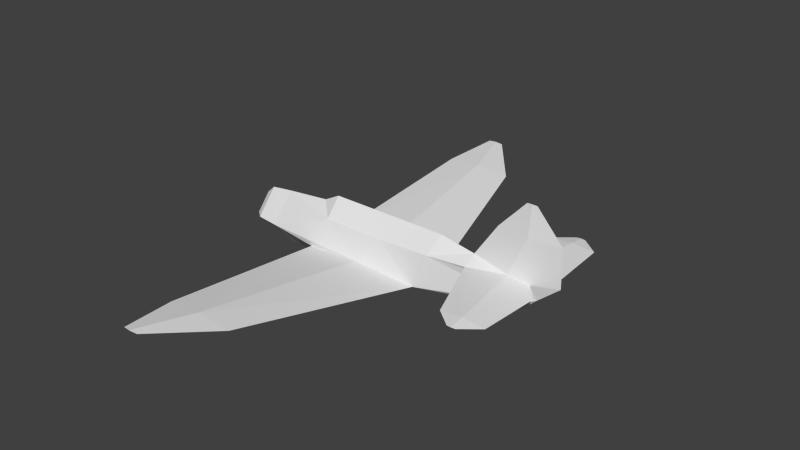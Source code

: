 # Source: sb2c_l.blend  (saved by Blender 2.69.0; exported with 4.5.12 LTS)
import bpy
from mathutils import Matrix  # noqa: F401  (used for matrix-valued properties, if any)

bpy.ops.wm.read_factory_settings(use_empty=True)
scene = bpy.context.scene
scene.name = 'Scene'

# ---- collections
col_collection_1 = bpy.data.collections.new('Collection 1'); scene.collection.children.link(col_collection_1)

# ---- materials (node trees are filled in below, after node groups)
mat_material_texture = bpy.data.materials.new('Material Texture')
mat_material_texture.alpha_threshold = 0.0
mat_material_texture.use_transparent_shadow = False
mat_material_texture.roughness = 0.5
mat_material_texture.line_color = (0.0, 0.0, 0.0, 1.0)

# ---- material node trees

# ---- world
world_world = bpy.data.worlds.new('World'); scene.world = world_world
world_world.color = (0.05088, 0.05088, 0.05088)
world_world.use_sun_shadow = False
world_world.sun_shadow_jitter_overblur = 0.0
world_world.cycles.sampling_method = 'MANUAL'
world_world.cycles.sample_map_resolution = 256

# ---- meshes
me_cylinder = bpy.data.meshes.new('Cylinder')
me_cylinder.from_pydata([(-0.31, 0.0, 1.2), (1.66, 0.0, 1.2), (3.4, 0.0, 1.2), (4.493, 0.0, 1.003), (0.3, 0.0, 1.2), (-0.31, 0.48, 0.6418), (0.3, 0.48, 0.6418), (1.66, 0.48, 0.6418), (3.264, 0.4509, 0.6935), (-0.31, -0.48, 0.6418), (0.3, -0.48, 0.6418), (1.66, -0.48, 0.6418), (3.264, -0.4509, 0.6935), (4.463, 0.3661, 0.7492), (6.3, 0.08572, 0.75), (5.64, 0.23, 0.6631), (6.751, 0.59, 0.75), (6.638, 2.47, 0.75), (5.956, 2.47, 0.6902), (5.288, 2.47, 0.75), (6.093, 2.91, 0.75), (5.962, 2.91, 0.7385), (5.833, 2.91, 0.75), (5.64, 0.13, 0.8346), (5.956, 2.47, 0.8098), (5.962, 2.91, 0.7615), (4.463, -0.3661, 0.7492), (6.3, -0.08572, 0.75), (5.64, -0.23, 0.6631), (6.751, -0.59, 0.75), (6.638, -2.47, 0.75), (5.956, -2.47, 0.6902), (5.288, -2.47, 0.75), (6.093, -2.91, 0.75), (5.962, -2.91, 0.7385), (5.833, -2.91, 0.75), (5.64, -0.13, 0.8346), (5.956, -2.47, 0.8098), (5.962, -2.91, 0.7615), (-0.81, 0.663, -0.3183), (0.9617, 0.6409, -0.4235), (2.908, 0.6107, -0.3225), (1.436, 5.865, 0.2472), (0.3449, 5.865, 0.1515), (-0.7237, 5.865, 0.2472), (0.0776, 7.556, 0.4308), (-0.17, 7.556, 0.4091), (-0.4124, 7.556, 0.4308), (-0.17, 7.556, 0.4525), (0.91, 0.6856, -0.198), (0.3449, 5.865, 0.3429), (-0.81, -0.663, -0.3183), (0.9617, -0.6409, -0.4235), (2.908, -0.6107, -0.3225), (1.436, -5.865, 0.2472), (0.3449, -5.865, 0.1515), (-0.7237, -5.865, 0.2472), (0.0776, -7.556, 0.4308), (-0.17, -7.556, 0.4091), (-0.4124, -7.556, 0.4308), (-0.17, -7.556, 0.4525), (0.91, -0.6856, -0.198), (0.3449, -5.865, 0.3429), (-3.21, 2.853e-08, -0.59), (-3.21, 0.0, 0.45), (-3.21, 0.43, -0.07), (-2.24, 0.73, -0.07), (-2.24, -5.865e-09, -0.92), (-2.24, 0.0, 0.78), (-2.954, 0.6349, -0.07), (-2.954, 7.093e-09, -0.8269), (-2.954, 2.745e-07, 0.6869), (-0.81, -7.851e-11, -0.93), (-0.81, 3.074e-07, 0.93), (1.66, -7.851e-11, -0.93), (6.06, 0.1429, 0.145), (6.06, 5.38e-08, -0.06), (7.129, 0.0, 2.06), (6.159, 0.08503, 2.06), (5.209, 0.0, 2.06), (6.331, 0.0, 2.95), (6.179, 0.01329, 2.95), (6.031, 0.0, 2.95), (-3.21, -0.43, -0.07), (-2.24, -0.73, -0.07), (-2.954, -0.6349, -0.07), (6.49, 0.0, 0.34), (6.06, -0.1429, 0.145), (7.151, 0.0, 0.9), (6.179, -0.01329, 2.95), (6.159, -0.08503, 2.06)], [], [(16, 18, 17), (17, 21, 20), (17, 18, 21), (18, 19, 21), (21, 19, 22), (29, 31, 28), (27, 29, 28), (26, 32, 37), (29, 30, 31), (30, 33, 34), (30, 34, 31), (31, 34, 32), (34, 35, 32), (36, 37, 29), (36, 29, 27), (49, 41, 50), (50, 41, 42), (42, 46, 45), (42, 43, 46), (43, 44, 46), (46, 44, 47), (48, 42, 45), (62, 60, 54), (44, 50, 48), (66, 39, 72, 67), (61, 62, 53), (62, 54, 53), (51, 62, 61), (54, 57, 58), (54, 58, 55), (55, 58, 56), (58, 59, 56), (53, 74, 76, 87), (60, 57, 54), (84, 51, 61), (84, 67, 72, 51), (9, 61, 10), (71, 68, 66, 69), (0, 73, 9), (80, 82, 89), (65, 63, 64), (71, 85, 84, 68), (52, 74, 53), (86, 88, 27), (27, 90, 36), (65, 69, 70, 63), (19, 24, 25), (24, 16, 17), (19, 25, 22), (25, 17, 20), (23, 16, 24), (24, 17, 25), (15, 13, 18), (31, 32, 26), (37, 30, 29), (37, 38, 30), (32, 35, 38), (26, 37, 36), (32, 38, 37), (38, 33, 30), (33, 38, 35, 34), (28, 31, 26), (16, 15, 18), (14, 15, 16), (23, 14, 16), (52, 55, 51), (50, 42, 48), (53, 54, 55), (84, 61, 9), (41, 75, 76, 74), (10, 61, 11), (56, 60, 62), (40, 41, 74), (83, 63, 70, 85), (39, 40, 74, 72), (53, 55, 52), (78, 3, 79), (0, 5, 73), (13, 23, 24), (13, 24, 19), (18, 13, 19), (23, 3, 78), (3, 23, 13), (3, 26, 36), (86, 14, 88), (55, 56, 51), (51, 72, 74, 52), (36, 90, 3), (14, 23, 78), (83, 64, 63), (27, 77, 90), (78, 79, 81), (88, 77, 27), (77, 78, 81), (77, 80, 89), (90, 89, 79), (81, 79, 82), (8, 13, 15), (8, 15, 75, 41), (14, 78, 77), (88, 14, 77), (1, 11, 12, 2), (68, 84, 9, 73), (66, 49, 39), (0, 4, 6, 5), (5, 6, 49), (3, 12, 26), (2, 3, 8), (0, 9, 10, 4), (7, 8, 41, 49), (77, 89, 90), (1, 2, 8, 7), (3, 13, 8), (86, 15, 14), (77, 81, 80), (11, 61, 53, 12), (4, 10, 11, 1), (2, 12, 3), (6, 7, 49), (4, 1, 7, 6), (43, 39, 44), (90, 79, 3), (64, 83, 85, 71), (64, 71, 69, 65), (40, 39, 43), (41, 40, 43), (87, 76, 86), (69, 66, 67, 70), (85, 70, 67, 84), (51, 56, 62), (56, 59, 60), (39, 50, 44), (41, 43, 42), (20, 21, 22, 25), (80, 81, 82), (89, 82, 79), (75, 86, 76), (57, 60, 59, 58), (45, 46, 47, 48), (68, 73, 5, 66), (66, 5, 49), (15, 86, 75), (39, 49, 50), (28, 87, 86), (86, 27, 28), (12, 53, 87, 28), (12, 28, 26), (44, 48, 47)])
_uv = me_cylinder.uv_layers.new(name='UVMap')
_uv.uv.foreach_set('vector', [0.2642, 0.4808, 0.1638, 0.5233, 0.1638, 0.4869, 0.1638, 0.4869, 0.1403, 0.523, 0.1403, 0.516, 0.1638, 0.4869, 0.1638, 0.5233, 0.1403, 0.523, 0.1638, 0.5233, 0.1638, 0.559, 0.1403, 0.523, 0.1403, 0.523, 0.1638, 0.559, 0.1403, 0.5299, 0.3273, 0.4808, 0.4277, 0.5233, 0.308, 0.5402, 0.3003, 0.5049, 0.3273, 0.4808, 0.308, 0.5402, 0.2762, 0.7563, 0.1639, 0.7123, 0.1639, 0.6766, 0.3273, 0.4808, 0.4277, 0.4869, 0.4277, 0.5233, 0.4277, 0.4869, 0.4512, 0.516, 0.4512, 0.523, 0.4277, 0.4869, 0.4512, 0.523, 0.4277, 0.5233, 0.4277, 0.5233, 0.4512, 0.523, 0.4277, 0.559, 0.4512, 0.523, 0.4512, 0.5299, 0.4277, 0.559, 0.2888, 0.6935, 0.1639, 0.6766, 0.2643, 0.6341, 0.2888, 0.6935, 0.2643, 0.6341, 0.2912, 0.6582, 0.5366, 0.3581, 0.5326, 0.2514, 0.8132, 0.3882, 0.8132, 0.3882, 0.5326, 0.2514, 0.8132, 0.3299, 0.1868, 0.09549, 0.0965, 0.1813, 0.0965, 0.168, 0.1868, 0.09549, 0.1868, 0.1538, 0.0965, 0.1813, 0.1868, 0.1538, 0.1868, 0.2108, 0.0965, 0.1813, 0.0965, 0.1813, 0.1868, 0.2108, 0.0965, 0.1942, 0.9035, 0.4157, 0.8132, 0.3299, 0.9035, 0.4025, 0.1868, 0.3882, 0.0965, 0.4157, 0.1868, 0.3299, 0.8132, 0.4453, 0.8132, 0.3882, 0.9035, 0.4157, 0.9914, 0.5845, 0.915, 0.5712, 0.915, 0.5386, 0.9914, 0.5391, 0.4634, 0.3581, 0.1868, 0.3882, 0.4674, 0.2514, 0.1868, 0.3882, 0.1868, 0.3299, 0.4674, 0.2514, 0.4646, 0.4499, 0.1868, 0.3882, 0.4634, 0.3581, 0.8132, 0.09549, 0.9035, 0.168, 0.9035, 0.1813, 0.8132, 0.09549, 0.9035, 0.1813, 0.8132, 0.1538, 0.8132, 0.1538, 0.9035, 0.1813, 0.8132, 0.2108, 0.9035, 0.1813, 0.9035, 0.1942, 0.8132, 0.2108, 0.7606, 0.817, 0.694, 0.7846, 0.929, 0.831, 0.929, 0.842, 0.0965, 0.4157, 0.0965, 0.4025, 0.1868, 0.3299, 0.4857, 0.8305, 0.5621, 0.8172, 0.654, 0.8237, 0.4857, 0.8305, 0.4857, 0.7851, 0.5621, 0.7846, 0.5621, 0.8172, 0.5888, 0.8685, 0.654, 0.8237, 0.6214, 0.8685, 0.4474, 0.8714, 0.4092, 0.8764, 0.4092, 0.831, 0.4474, 0.831, 0.8256, 0.04238, 0.7989, 0.02796, 0.8256, 0.01257, 0.9435, 0.9918, 0.9274, 0.9918, 0.9354, 0.9918, 0.9227, 0.7349, 0.9457, 0.7071, 0.9457, 0.7626, 0.3439, 0.8709, 0.3439, 0.8305, 0.3821, 0.8305, 0.3821, 0.8759, 0.6567, 0.8116, 0.694, 0.7846, 0.7606, 0.817, 0.952, 0.8524, 0.9872, 0.8823, 0.9418, 0.8743, 0.9418, 0.8743, 0.9343, 0.9442, 0.9065, 0.8788, 0.461, 0.831, 0.4474, 0.831, 0.4474, 0.7905, 0.461, 0.8032, 0.4277, 0.7123, 0.4277, 0.6766, 0.4512, 0.6763, 0.4277, 0.6766, 0.3273, 0.6341, 0.4277, 0.6402, 0.4277, 0.7123, 0.4512, 0.6763, 0.4512, 0.6831, 0.4512, 0.6763, 0.4277, 0.6402, 0.4512, 0.6693, 0.3027, 0.6935, 0.3273, 0.6341, 0.4277, 0.6766, 0.4277, 0.6766, 0.4277, 0.6402, 0.4512, 0.6763, 0.2835, 0.5402, 0.2762, 0.603, 0.1638, 0.5233, 0.4277, 0.5233, 0.4277, 0.559, 0.3153, 0.603, 0.1639, 0.6766, 0.1639, 0.6402, 0.2643, 0.6341, 0.1639, 0.6766, 0.1404, 0.6763, 0.1639, 0.6402, 0.1639, 0.7123, 0.1404, 0.6831, 0.1404, 0.6763, 0.2762, 0.7563, 0.1639, 0.6766, 0.2888, 0.6935, 0.1639, 0.7123, 0.1404, 0.6763, 0.1639, 0.6766, 0.1404, 0.6763, 0.1404, 0.6693, 0.1639, 0.6402, 0.1404, 0.6693, 0.1404, 0.6763, 0.1404, 0.6831, 0.1404, 0.6763, 0.308, 0.5402, 0.4277, 0.5233, 0.3153, 0.603, 0.2642, 0.4808, 0.2835, 0.5402, 0.1638, 0.5233, 0.2912, 0.5049, 0.2835, 0.5402, 0.2642, 0.4808, 0.3027, 0.6935, 0.3004, 0.6582, 0.3273, 0.6341, 0.5342, 0.1208, 0.8132, 0.1538, 0.5354, 0.2154, 0.8132, 0.3882, 0.8132, 0.3299, 0.9035, 0.4157, 0.5326, 0.01691, 0.8132, 0.09549, 0.8132, 0.1538, 0.4857, 0.8305, 0.654, 0.8237, 0.5888, 0.8685, 0.7165, 0.571, 0.5481, 0.596, 0.5481, 0.585, 0.7831, 0.5386, 0.6214, 0.8685, 0.654, 0.8237, 0.694, 0.8685, 0.1868, 0.4453, 0.0965, 0.4157, 0.1868, 0.3882, 0.8204, 0.5656, 0.7165, 0.571, 0.7831, 0.5386, 0.3303, 0.8305, 0.3303, 0.8027, 0.3439, 0.7901, 0.3439, 0.8305, 0.915, 0.5712, 0.8204, 0.5656, 0.7831, 0.5386, 0.915, 0.5386, 0.5326, 0.01691, 0.8132, 0.1538, 0.5342, 0.1208, 0.5428, 0.6982, 0.6318, 0.6418, 0.5936, 0.6982, 0.8256, 0.04238, 0.8256, 0.01257, 0.7989, 0.02796, 0.3153, 0.7563, 0.3027, 0.6935, 0.4277, 0.6766, 0.3153, 0.7563, 0.4277, 0.6766, 0.4277, 0.7123, 0.1638, 0.5233, 0.2762, 0.603, 0.1638, 0.559, 0.5706, 0.6328, 0.6318, 0.6418, 0.5428, 0.6982, 0.6318, 0.6418, 0.5706, 0.6328, 0.6334, 0.6282, 0.8453, 0.8878, 0.8437, 0.8742, 0.9065, 0.8788, 0.5252, 0.6064, 0.5353, 0.6283, 0.4899, 0.6363, 0.8132, 0.1538, 0.8132, 0.2108, 0.5354, 0.2154, 0.5621, 0.8172, 0.5621, 0.7846, 0.694, 0.7846, 0.6567, 0.8116, 0.9065, 0.8788, 0.9343, 0.9442, 0.8453, 0.8878, 0.5353, 0.6283, 0.5706, 0.6328, 0.5428, 0.6982, 0.9686, 0.7349, 0.9457, 0.7626, 0.9457, 0.7071, 0.9418, 0.8743, 0.9861, 0.9442, 0.9343, 0.9442, 0.5428, 0.6982, 0.5936, 0.6982, 0.5418, 0.7458, 0.9872, 0.8823, 0.9861, 0.9442, 0.9418, 0.8743, 0.491, 0.6982, 0.5428, 0.6982, 0.5418, 0.7458, 0.9861, 0.9442, 0.9435, 0.9918, 0.9354, 0.9918, 0.9343, 0.9442, 0.9354, 0.9918, 0.8835, 0.9442, 0.5418, 0.7458, 0.5936, 0.6982, 0.5497, 0.7458, 0.6974, 0.6253, 0.6334, 0.6282, 0.5706, 0.6236, 0.6974, 0.6253, 0.5706, 0.6236, 0.5481, 0.596, 0.7165, 0.571, 0.5353, 0.6283, 0.5428, 0.6982, 0.491, 0.6982, 0.4899, 0.6363, 0.5353, 0.6283, 0.491, 0.6982, 0.8677, 0.04238, 0.8677, 0.01257, 0.9534, 0.01533, 0.9607, 0.04238, 0.4857, 0.8759, 0.4857, 0.8305, 0.5888, 0.8685, 0.5621, 0.8839, 0.9914, 0.5845, 0.8231, 0.5777, 0.915, 0.5712, 0.8256, 0.04238, 0.8582, 0.04238, 0.8582, 0.01257, 0.8256, 0.01257, 0.8883, 0.6225, 0.8557, 0.6225, 0.8231, 0.5777, 0.8453, 0.8878, 0.7797, 0.8713, 0.8437, 0.8742, 0.6902, 0.6523, 0.6318, 0.6418, 0.6974, 0.6253, 0.8256, 0.04238, 0.8256, 0.01257, 0.8582, 0.01257, 0.8582, 0.04238, 0.7831, 0.6225, 0.6974, 0.6253, 0.7165, 0.571, 0.8231, 0.5777, 0.9861, 0.9442, 0.9354, 0.9918, 0.9343, 0.9442, 0.8677, 0.04238, 0.9607, 0.04238, 0.9534, 0.01533, 0.8677, 0.01257, 0.6318, 0.6418, 0.6334, 0.6282, 0.6974, 0.6253, 0.5252, 0.6064, 0.5706, 0.6236, 0.5353, 0.6283, 0.491, 0.6982, 0.5418, 0.7458, 0.5337, 0.7458, 0.694, 0.8685, 0.654, 0.8237, 0.7606, 0.817, 0.7797, 0.8713, 0.6214, 0.8983, 0.6214, 0.8685, 0.694, 0.8685, 0.694, 0.8983, 0.7869, 0.8983, 0.7797, 0.8713, 0.8453, 0.8878, 0.8557, 0.6225, 0.7831, 0.6225, 0.8231, 0.5777, 0.8557, 0.6523, 0.7831, 0.6523, 0.7831, 0.6225, 0.8557, 0.6225, 0.1868, 0.1538, 0.4646, 0.2154, 0.1868, 0.2108, 0.9343, 0.9442, 0.8835, 0.9442, 0.8453, 0.8878, 0.3303, 0.8583, 0.3303, 0.8305, 0.3439, 0.8305, 0.3439, 0.8709, 0.461, 0.8587, 0.4474, 0.8714, 0.4474, 0.831, 0.461, 0.831, 0.4658, 0.1208, 0.4646, 0.2154, 0.1868, 0.1538, 0.4674, 0.01691, 0.4658, 0.1208, 0.1868, 0.1538, 0.929, 0.842, 0.929, 0.831, 0.952, 0.8524, 0.4474, 0.831, 0.4092, 0.831, 0.4092, 0.7856, 0.4474, 0.7905, 0.3439, 0.8305, 0.3439, 0.7901, 0.3821, 0.7851, 0.3821, 0.8305, 0.4646, 0.4499, 0.1868, 0.4453, 0.1868, 0.3882, 0.1868, 0.4453, 0.0965, 0.4287, 0.0965, 0.4157, 0.5354, 0.4499, 0.8132, 0.3882, 0.8132, 0.4453, 0.4674, 0.01691, 0.1868, 0.1538, 0.1868, 0.09549, 0.4512, 0.6693, 0.4512, 0.6763, 0.4512, 0.6831, 0.4512, 0.6763, 0.5337, 0.7458, 0.5418, 0.7458, 0.5497, 0.7458, 0.9354, 0.9918, 0.9274, 0.9918, 0.8835, 0.9442, 0.5481, 0.596, 0.5252, 0.6064, 0.5481, 0.585, 0.0965, 0.4025, 0.0965, 0.4157, 0.0965, 0.4287, 0.0965, 0.4157, 0.9035, 0.4025, 0.9035, 0.4157, 0.9035, 0.4287, 0.9035, 0.4157, 0.9914, 0.6299, 0.915, 0.6379, 0.8883, 0.6225, 0.9914, 0.5845, 0.9914, 0.5845, 0.8883, 0.6225, 0.8231, 0.5777, 0.5706, 0.6236, 0.5252, 0.6064, 0.5481, 0.596, 0.5354, 0.4499, 0.5366, 0.3581, 0.8132, 0.3882, 0.9065, 0.8697, 0.929, 0.842, 0.952, 0.8524, 0.952, 0.8524, 0.9418, 0.8743, 0.9065, 0.8697, 0.7797, 0.8713, 0.7606, 0.817, 0.929, 0.842, 0.9065, 0.8697, 0.7797, 0.8713, 0.9065, 0.8697, 0.8437, 0.8742, 0.8132, 0.4453, 0.9035, 0.4157, 0.9035, 0.4287])
me_cylinder.materials.append(mat_material_texture)
me_cylinder.use_remesh_preserve_volume = False
me_cylinder.use_remesh_preserve_attributes = False
me_cylinder.use_mirror_vertex_groups = False
me_cylinder.update()

# ---- objects
ob_low = bpy.data.objects.new('Low', me_cylinder)

# ---- transforms, parenting, visibility, modifiers, constraints
ob_low.location = (0.0, 0.0, 0.0)
ob_low.lineart.crease_threshold = 0.0

# ---- collection membership
col_collection_1.objects.link(ob_low)

# ---- scene / render settings (as saved in the file)
scene.frame_start = 1; scene.frame_end = 250; scene.frame_set(1)
scene.render.engine = 'BLENDER_EEVEE_NEXT'
scene.render.image_settings.compression = 90
scene.render.resolution_percentage = 50
scene.render.dither_intensity = 0.0
scene.cycles.use_denoising = False
scene.cycles.samples = 10
scene.cycles.sampling_pattern = 'TABULATED_SOBOL'
scene.cycles.light_sampling_threshold = 0.0
scene.cycles.use_adaptive_sampling = False
scene.cycles.use_light_tree = False
scene.cycles.blur_glossy = 0.0
scene.cycles.volume_bounces = 1
scene.cycles.pixel_filter_type = 'GAUSSIAN'
scene.cycles.sample_clamp_indirect = 0.0
scene.view_settings.view_transform = 'Standard'
bpy.context.view_layer.update()

# ---- added for rendering (the .blend has no active camera and no usable light): camera, sun
cam_auto = bpy.data.cameras.new('AutoCamera')
cam_auto.lens = 50.0
cam_auto.sensor_width = 36.0
cam_auto.clip_end = 1000.0
ob_auto_camera = bpy.data.objects.new('AutoCamera', cam_auto)
scene.collection.objects.link(ob_auto_camera)
ob_auto_camera.location = (19.298, -20.7932, 14.8721)
ob_auto_camera.rotation_euler = (1.09748, -7.21219e-08, 0.694738)
scene.camera = ob_auto_camera
light_auto_sun = bpy.data.lights.new('AutoSun', 'SUN')
light_auto_sun.energy = 3.0
light_auto_sun.angle = 0.0523599
ob_auto_sun = bpy.data.objects.new('AutoSun', light_auto_sun)
scene.collection.objects.link(ob_auto_sun)
ob_auto_sun.rotation_euler = (0.872665, 0.174533, 0.523599)
bpy.context.view_layer.update()
